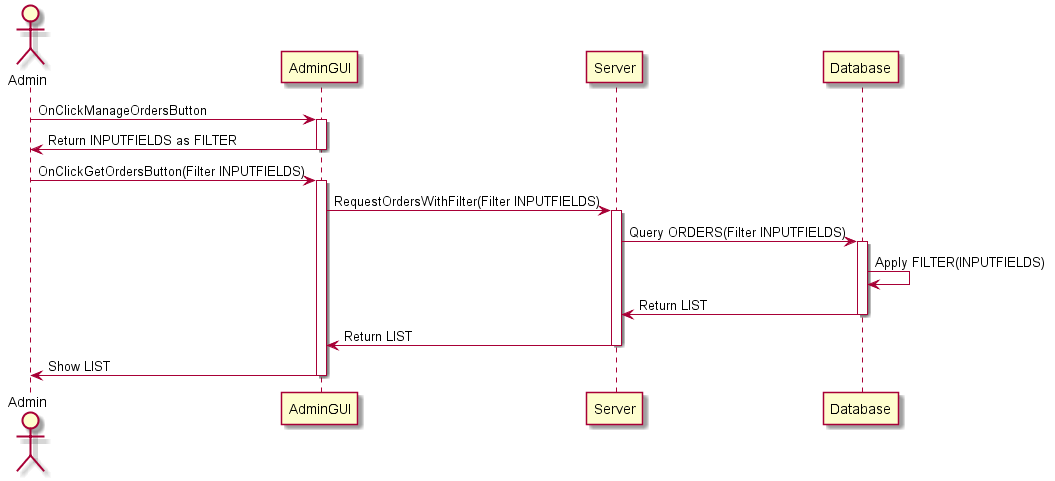

The diagram above was rendered by PlantUML. Its source (embedded in the PNG):
@startuml
actor Admin
participant AdminGUI 
participant Server
participant Database
Admin -> AdminGUI: OnClickManageOrdersButton
activate AdminGUI
AdminGUI -> Admin : Return INPUTFIELDS as FILTER
deactivate AdminGUI
Admin -> AdminGUI : OnClickGetOrdersButton(Filter INPUTFIELDS)
activate AdminGUI
AdminGUI -> Server : RequestOrdersWithFilter(Filter INPUTFIELDS)
activate Server
Server -> Database : Query ORDERS(Filter INPUTFIELDS)
activate Database
Database -> Database : Apply FILTER(INPUTFIELDS)
Database -> Server : Return LIST
deactivate Database
Server -> AdminGUI : Return LIST
deactivate Server
AdminGUI -> Admin : Show LIST
deactivate AdminGUI

@enduml